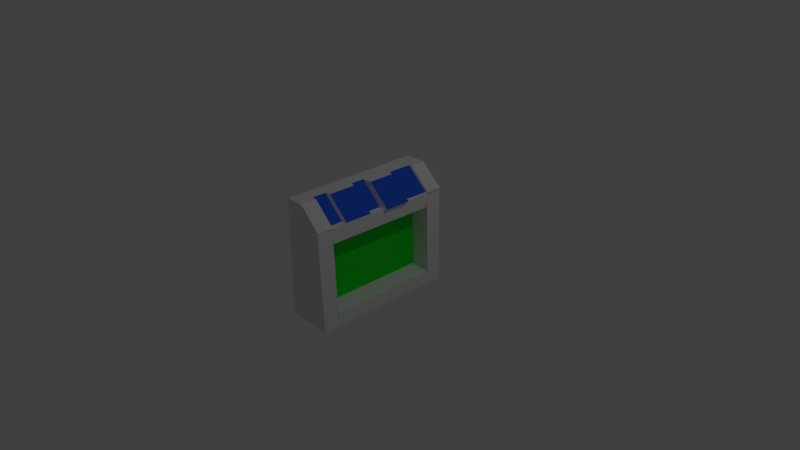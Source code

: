 # Source: LogA.blend  (saved by Blender 2.78.0; exported with 4.5.12 LTS)
import bpy
from mathutils import Matrix  # noqa: F401  (used for matrix-valued properties, if any)

bpy.ops.wm.read_factory_settings(use_empty=True)
scene = bpy.context.scene
scene.name = 'Scene'

# ---- collections
col_collection_1 = bpy.data.collections.new('Collection 1'); scene.collection.children.link(col_collection_1)

# ---- materials (node trees are filled in below, after node groups)
mat_material = bpy.data.materials.new('Material')
mat_material.alpha_threshold = 0.0
mat_material.use_transparent_shadow = False
mat_material.roughness = 0.5
mat_material.line_color = (0.0, 0.0, 0.0, 1.0)
mat_material_001 = bpy.data.materials.new('Material.001')
mat_material_001.alpha_threshold = 0.0
mat_material_001.use_transparent_shadow = False
mat_material_001.diffuse_color = (0.02259, 0.1147, 0.8, 1.0)
mat_material_001.roughness = 0.5
mat_material_002 = bpy.data.materials.new('Material.002')
mat_material_002.alpha_threshold = 0.0
mat_material_002.use_transparent_shadow = False
mat_material_002.diffuse_color = (0.009789, 0.8, 0.02222, 1.0)
mat_material_002.roughness = 0.5

# ---- material node trees

# ---- world
world_world = bpy.data.worlds.new('World'); scene.world = world_world
world_world.color = (0.05088, 0.05088, 0.05088)
world_world.use_sun_shadow = False
world_world.sun_shadow_jitter_overblur = 0.0
world_world.cycles.sampling_method = 'MANUAL'

# ---- cameras
cam_camera = bpy.data.cameras.new('Camera')
cam_camera.clip_end = 100.0
cam_camera.lens = 35.0
cam_camera.sensor_width = 32.0
cam_camera.sensor_height = 18.0
cam_camera.ortho_scale = 7.314
cam_camera.dof.focus_distance = 0.0
cam_camera.dof.aperture_fstop = 128.0

# ---- lights
light_lamp = bpy.data.lights.new('Lamp', 'POINT')
light_lamp.transmission_factor = 0.0
light_lamp.cutoff_distance = 30.0
light_lamp.energy = 100.0
light_lamp.shadow_buffer_clip_start = 1.001
light_lamp.shadow_soft_size = 0.1
light_lamp.shadow_maximum_resolution = 0.006
light_lamp.use_absolute_resolution = True

# ---- meshes
me_cube = bpy.data.meshes.new('Cube')
me_cube.from_pydata([(1.0, 0.981, -0.6091), (1.0, -1.0, -0.6091), (-1.0, -1.0, -0.6091), (-1.0, 0.981, -0.6091), (0.9649, 0.981, 0.7209), (0.8201, -0.9988, 0.7214), (-0.9858, -1.0, 1.0), (-0.9858, 0.981, 1.0), (-0.04743, 0.981, -0.6091), (-0.04743, -1.0, -0.6091), (-0.06166, 0.981, 1.0), (-0.1428, -0.9994, 1.0), (1.0, -0.7803, -0.6091), (-1.0, -0.7803, -0.6091), (0.8338, -0.7792, 0.7213), (-0.9858, -0.7803, 1.0), (-0.1362, -0.7798, 1.0), (-0.04743, -0.7803, -0.6091), (-1.0, 0.7647, -0.6091), (-0.9858, 0.7647, 1.0), (-0.04743, 0.7647, -0.6091), (1.0, 0.7647, -0.6091), (0.9507, 0.7648, 0.7209), (-0.06845, 0.7647, 1.0), (1.0, -0.5796, -0.6091), (0.581, -0.5786, 0.7213), (-0.3955, -0.5791, 1.0), (-1.0, -0.5796, -0.6091), (-0.9858, -0.5796, 1.0), (-0.04743, -0.5796, -0.6091), (-1.0, -0.379, -0.6091), (-0.9858, -0.379, 1.0), (-0.04743, -0.379, -0.6091), (1.0, -0.379, -0.6091), (0.8156, -0.3782, 0.7212), (-0.1672, -0.3786, 1.0), (-1.0, -0.1843, -0.6091), (-0.9858, -0.1843, 1.0), (-0.04743, -0.1843, -0.6091), (1.0, -0.1843, -0.6091), (0.8274, -0.1836, 0.7212), (-0.1616, -0.1839, 1.0), (-1.0, 0.02271, -0.6091), (-0.9858, 0.02271, 1.0), (-0.04743, 0.02271, -0.6091), (1.0, 0.02271, -0.6091), (0.6123, 0.02329, 0.7211), (-0.3833, 0.02298, 1.0), (-1.0, 0.3937, -0.6091), (-0.9858, 0.3937, 1.0), (-0.04743, 0.3937, -0.6091), (1.0, 0.3937, -0.6091), (1.036, 0.394, 0.721), (0.02896, 0.3939, 1.0), (1.0, 0.0374, -0.6091), (1.015, 0.03798, 0.7211), (0.01868, 0.03768, 1.0), (-1.0, 0.0374, -0.6091), (-0.9858, 0.0374, 1.0), (-0.04743, 0.0374, -0.6091), (-1.0, 0.4123, -0.6091), (-0.9858, 0.4123, 1.0), (-0.04743, 0.4123, -0.6091), (1.0, 0.4123, -0.6091), (0.8169, 0.4127, 0.721), (-0.191, 0.4125, 1.0), (1.0, -0.1699, -0.6091), (0.6006, -0.1692, 0.7212), (-0.3889, -0.1696, 1.0), (-1.0, -0.1699, -0.6091), (-0.9858, -0.1699, 1.0), (-0.04743, -0.1699, -0.6091), (1.0, -0.7678, -0.6091), (0.5696, -0.7668, 0.7213), (-0.4009, -0.7673, 1.0), (-1.0, -0.7678, -0.6091), (-0.9858, -0.7678, 1.0), (-0.04743, -0.7678, -0.6091), (1.0, -0.5617, -0.6091), (0.8045, -0.5608, 0.7213), (-0.1725, -0.5613, 1.0), (-1.0, -0.5617, -0.6091), (-0.9858, -0.5617, 1.0), (-0.04743, -0.5617, -0.6091), (0.9, 0.981, 0.7089), (0.7796, -0.9988, 0.7094), (-0.9859, -1.0, 0.9855), (-0.9859, 0.981, 0.9855), (-0.1267, 0.981, 0.9855), (-0.1841, -0.9994, 0.9857), (-0.9859, -0.7803, 0.9855), (0.7931, -0.7792, 0.7093), (0.8859, 0.7648, 0.7089), (-0.9859, 0.7647, 0.9855), (-0.9859, -0.5796, 0.9855), (0.8052, -0.5786, 0.7093), (0.8172, -0.3782, 0.7092), (-0.9859, -0.379, 0.9855), (0.8289, -0.1836, 0.7092), (-0.9859, -0.1843, 0.9855), (0.8413, 0.02329, 0.7091), (-0.9859, 0.02271, 0.9855), (0.8636, 0.394, 0.709), (-0.9859, 0.3937, 0.9855), (-0.9859, 0.0374, 0.9855), (0.8422, 0.03798, 0.7091), (0.8647, 0.4126, 0.709), (-0.9859, 0.4123, 0.9855), (-0.9859, -0.1699, 0.9855), (0.8298, -0.1692, 0.7092), (-0.9859, -0.7678, 0.9855), (0.7939, -0.7668, 0.7093), (-0.9859, -0.5617, 0.9855), (0.8063, -0.5608, 0.7093), (-1.0, 0.756, -0.6091), (-0.9858, 0.756, 1.0), (-0.04743, 0.756, -0.6091), (1.0, 0.756, -0.6091), (0.8378, 0.7562, 0.7209), (-0.1811, 0.7561, 1.0), (0.8854, 0.7562, 0.7089), (-0.9859, 0.756, 0.9855), (-0.1727, -0.9995, 0.8529), (-0.9871, -0.7803, 0.8527), (0.8104, -0.7793, 0.5996), (0.8954, 0.7648, 0.5992), (-0.9871, 0.7647, 0.8527), (-0.9871, -0.5796, 0.8527), (0.8214, -0.5787, 0.5144), (0.8324, -0.3783, 0.5143), (-0.9871, -0.379, 0.8527), (0.8432, -0.1836, 0.5143), (-0.9871, -0.1843, 0.8527), (0.8546, 0.02324, 0.5142), (-0.9871, 0.02271, 0.8527), (0.875, 0.394, 0.5142), (-0.9871, 0.3937, 0.8527), (-0.9871, 0.0374, 0.8527), (0.8554, 0.03793, 0.5142), (0.876, 0.4126, 0.5142), (-0.9871, 0.4123, 0.8527), (-0.9871, -0.1699, 0.8527), (0.844, -0.1693, 0.5143), (-0.9871, -0.7678, 0.8527), (0.811, -0.7669, 0.5144), (-0.9871, -0.5617, 0.8527), (0.8224, -0.5609, 0.5144), (0.9083, 0.981, 0.5992), (0.7979, -0.9989, 0.5996), (-0.9871, -1.0, 0.8527), (-0.9871, 0.981, 0.8527), (-0.1201, 0.981, 0.8527), (-0.9871, 0.756, 0.8527), (0.8949, 0.7562, 0.5141), (-0.1101, -0.9997, 0.1219), (-0.9935, -0.7803, 0.1218), (0.9052, -0.7798, -0.004751), (0.9477, 0.7647, -0.004921), (-0.9935, 0.7647, 0.1218), (-0.9935, -0.5796, 0.1218), (0.04915, -0.5792, -0.004773), (0.05467, -0.3786, -0.004795), (-0.9935, -0.379, 0.1218), (0.06003, -0.184, -0.004816), (-0.9935, -0.1843, 0.1218), (0.06572, 0.02297, -0.004839), (-0.9935, 0.02271, 0.1218), (0.07593, 0.3938, -0.00488), (-0.9935, 0.3937, 0.1218), (-0.9935, 0.0374, 0.1218), (0.06613, 0.03767, -0.004841), (0.07645, 0.4125, -0.004882), (-0.9935, 0.4123, 0.1218), (-0.9935, -0.1699, 0.1218), (0.06042, -0.1696, -0.004818), (-0.9935, -0.7678, 0.1218), (0.04397, -0.7674, -0.004752), (-0.9935, -0.5617, 0.1218), (0.04964, -0.5613, -0.004775), (-0.9935, 0.756, 0.1218), (0.0859, 0.7561, -0.00492), (0.9542, 0.981, -0.004947), (0.899, -0.9995, -0.004726), (-0.9935, -1.0, 0.1218), (-0.9935, 0.981, 0.1218), (-0.08378, 0.981, 0.1218), (-0.05637, -1.0, -0.5047), (-0.9991, -0.7803, -0.5047), (0.9865, -0.7802, -0.5228), (0.9925, 0.7647, -0.5228), (-0.9991, 0.7647, -0.5047), (-0.9991, -0.5796, -0.5047), (0.9873, -0.5795, -0.4277), (0.988, -0.379, -0.4277), (-0.9991, -0.379, -0.5047), (0.9888, -0.1842, -0.4277), (-0.9991, -0.1843, -0.5047), (0.9896, 0.02274, -0.4277), (-0.9991, 0.02271, -0.5047), (0.9911, 0.3937, -0.4277), (-0.9991, 0.3937, -0.5047), (-0.9991, 0.0374, -0.5047), (0.9897, 0.03744, -0.4277), (0.9912, 0.4123, -0.4277), (-0.9991, 0.4123, -0.5047), (-0.9991, -0.1699, -0.5047), (0.9889, -0.1698, -0.4277), (-0.9991, -0.7678, -0.5047), (0.9865, -0.7678, -0.4277), (-0.9991, -0.5617, -0.5047), (0.9873, -0.5617, -0.4277), (-0.9991, 0.756, -0.5047), (0.9925, 0.756, -0.4277), (0.9935, 0.981, -0.5228), (0.9856, -0.9999, -0.5228), (-0.9991, -1.0, -0.5047), (-0.9991, 0.981, -0.5047), (-0.05262, 0.981, -0.5047), (0.9915, 0.981, -0.4973), (0.9813, -0.9999, -0.4972), (-0.9988, -1.0, -0.4738), (-0.9988, 0.981, -0.4738), (-0.05415, 0.981, -0.4738), (-0.05902, -1.0, -0.4738), (-0.9988, -0.7803, -0.4738), (0.9825, -0.7802, -0.4972), (0.9903, 0.7647, -0.4973), (-0.9988, 0.7647, -0.4738), (-0.9988, -0.5796, -0.4738), (0.1219, -0.5795, -0.4021), (0.1229, -0.379, -0.4021), (-0.9988, -0.379, -0.4738), (0.1239, -0.1842, -0.4021), (-0.9988, -0.1843, -0.4738), (0.125, 0.02275, -0.4021), (-0.9988, 0.02271, -0.4738), (0.1269, 0.3937, -0.4021), (-0.9988, 0.3937, -0.4738), (-0.9988, 0.0374, -0.4738), (0.1251, 0.03745, -0.4021), (0.127, 0.4123, -0.4021), (-0.9988, 0.4123, -0.4738), (-0.9988, -0.1699, -0.4738), (0.124, -0.1698, -0.4021), (-0.9988, -0.7678, -0.4738), (0.121, -0.7678, -0.4021), (-0.9988, -0.5617, -0.4738), (0.122, -0.5616, -0.4021), (-0.9988, 0.756, -0.4738), (0.1287, 0.756, -0.4021), (0.9096, 0.981, 0.5829), (0.8006, -0.9989, 0.5834), (-0.9872, -1.0, 0.8331), (-0.9872, 0.981, 0.8331), (-0.1192, 0.981, 0.8331), (-0.1711, -0.9995, 0.8333), (-0.9872, -0.7803, 0.8331), (0.8129, -0.7793, 0.5833), (0.8968, 0.7648, 0.583), (-0.9872, 0.7647, 0.8331), (-0.9872, -0.5796, 0.8331), (-0.03775, -0.5787, 0.4981), (-0.02686, -0.3783, 0.4981), (-0.9872, -0.379, 0.8331), (-0.01628, -0.1836, 0.498), (-0.9872, -0.1843, 0.8331), (-0.005043, 0.02323, 0.498), (-0.9872, 0.02271, 0.8331), (0.0151, 0.394, 0.4979), (-0.9872, 0.3937, 0.8331), (-0.9872, 0.0374, 0.8331), (-0.004245, 0.03792, 0.498), (0.01611, 0.4126, 0.4979), (-0.9872, 0.4123, 0.8331), (-0.9872, -0.1699, 0.8331), (-0.0155, -0.1693, 0.498), (-0.9872, -0.7678, 0.8331), (-0.04797, -0.7669, 0.4982), (-0.9872, -0.5617, 0.8331), (-0.03678, -0.5609, 0.4981), (-0.9872, 0.756, 0.8331), (0.03478, 0.7562, 0.4978), (0.2258, -0.721, 0.2581)], [], [(17, 9, 2, 13), (16, 15, 6, 11), (91, 14, 5, 85), (89, 11, 6, 86), (93, 19, 7, 87), (217, 8, 3, 216), (213, 0, 8, 217), (85, 5, 11, 89), (14, 16, 11, 5), (12, 1, 9, 17), (72, 12, 17, 77), (73, 74, 16, 14), (86, 6, 15, 90), (111, 73, 14, 91), (74, 76, 15, 16), (77, 17, 13, 75), (8, 20, 18, 3), (10, 7, 19, 23), (84, 4, 22, 92), (4, 10, 23, 22), (0, 21, 20, 8), (121, 115, 19, 93), (110, 76, 28, 94), (83, 29, 27, 81), (80, 82, 28, 26), (113, 79, 25, 95), (79, 80, 26, 25), (78, 24, 29, 83), (39, 33, 32, 38), (40, 41, 35, 34), (98, 40, 34, 96), (41, 37, 31, 35), (38, 32, 30, 36), (112, 82, 31, 97), (71, 38, 36, 69), (68, 70, 37, 41), (109, 67, 40, 98), (67, 68, 41, 40), (66, 39, 38, 71), (97, 31, 37, 99), (54, 45, 44, 59), (55, 56, 47, 46), (105, 55, 46, 100), (56, 58, 43, 47), (59, 44, 42, 57), (108, 70, 43, 101), (62, 50, 48, 60), (65, 61, 49, 53), (106, 64, 52, 102), (64, 65, 53, 52), (63, 51, 50, 62), (104, 58, 49, 103), (101, 43, 58, 104), (50, 59, 57, 48), (53, 49, 58, 56), (102, 52, 55, 105), (52, 53, 56, 55), (51, 54, 59, 50), (117, 63, 62, 116), (118, 119, 65, 64), (120, 118, 64, 106), (119, 115, 61, 65), (116, 62, 60, 114), (103, 49, 61, 107), (99, 37, 70, 108), (45, 66, 71, 44), (46, 47, 68, 67), (100, 46, 67, 109), (47, 43, 70, 68), (44, 71, 69, 42), (90, 15, 76, 110), (29, 77, 75, 27), (26, 28, 76, 74), (95, 25, 73, 111), (25, 26, 74, 73), (24, 72, 77, 29), (94, 28, 82, 112), (33, 78, 83, 32), (34, 35, 80, 79), (96, 34, 79, 113), (35, 31, 82, 80), (32, 83, 81, 30), (129, 96, 113, 146), (127, 94, 112, 145), (128, 95, 111, 144), (123, 90, 110, 143), (133, 100, 109, 142), (132, 99, 108, 141), (136, 103, 107, 140), (153, 120, 106, 139), (135, 102, 105, 138), (134, 101, 104, 137), (137, 104, 103, 136), (139, 106, 102, 135), (141, 108, 101, 134), (138, 105, 100, 133), (130, 97, 99, 132), (142, 109, 98, 131), (145, 112, 97, 130), (131, 98, 96, 129), (146, 113, 95, 128), (143, 110, 94, 127), (152, 121, 93, 126), (147, 84, 92, 125), (144, 111, 91, 124), (149, 86, 90, 123), (148, 85, 89, 122), (4, 84, 88, 10), (10, 88, 87, 7), (126, 93, 87, 150), (122, 89, 86, 149), (124, 91, 85, 148), (140, 107, 121, 152), (125, 92, 120, 153), (20, 116, 114, 18), (23, 19, 115, 119), (92, 22, 118, 120), (22, 23, 119, 118), (21, 117, 116, 20), (107, 61, 115, 121), (258, 125, 153, 281), (273, 140, 152, 280), (257, 124, 148, 251), (255, 122, 149, 252), (259, 126, 150, 253), (251, 148, 122, 255), (252, 149, 123, 256), (277, 144, 124, 257), (250, 147, 125, 258), (280, 152, 126, 259), (276, 143, 127, 260), (279, 146, 128, 261), (264, 131, 129, 262), (278, 145, 130, 263), (275, 142, 131, 264), (263, 130, 132, 265), (271, 138, 133, 266), (274, 141, 134, 267), (272, 139, 135, 268), (270, 137, 136, 269), (267, 134, 137, 270), (268, 135, 138, 271), (281, 153, 139, 272), (269, 136, 140, 273), (265, 132, 141, 274), (266, 133, 142, 275), (256, 123, 143, 276), (261, 128, 144, 277), (260, 127, 145, 278), (262, 129, 146, 279), (84, 147, 151, 88), (88, 151, 150, 87), (230, 161, 178, 247), (228, 159, 177, 246), (229, 160, 176, 245), (224, 155, 175, 244), (234, 165, 174, 243), (233, 164, 173, 242), (237, 168, 172, 241), (249, 180, 171, 240), (236, 167, 170, 239), (235, 166, 169, 238), (238, 169, 168, 237), (240, 171, 167, 236), (242, 173, 166, 235), (239, 170, 165, 234), (231, 162, 164, 233), (243, 174, 163, 232), (246, 177, 162, 231), (232, 163, 161, 230), (247, 178, 160, 229), (244, 175, 159, 228), (248, 179, 158, 227), (218, 181, 157, 226), (245, 176, 156, 225), (220, 183, 155, 224), (219, 182, 154, 223), (227, 158, 184, 221), (223, 154, 183, 220), (225, 156, 182, 219), (241, 172, 179, 248), (226, 157, 180, 249), (250, 181, 185, 254), (254, 185, 184, 253), (21, 189, 212, 117), (60, 204, 211, 114), (12, 188, 214, 1), (9, 186, 215, 2), (18, 190, 216, 3), (1, 214, 186, 9), (2, 215, 187, 13), (72, 208, 188, 12), (0, 213, 189, 21), (114, 211, 190, 18), (75, 207, 191, 27), (78, 210, 192, 24), (39, 195, 193, 33), (81, 209, 194, 30), (66, 206, 195, 39), (30, 194, 196, 36), (54, 202, 197, 45), (69, 205, 198, 42), (63, 203, 199, 51), (57, 201, 200, 48), (42, 198, 201, 57), (51, 199, 202, 54), (117, 212, 203, 63), (48, 200, 204, 60), (36, 196, 205, 69), (45, 197, 206, 66), (13, 187, 207, 75), (24, 192, 208, 72), (27, 191, 209, 81), (33, 193, 210, 78), (218, 213, 217, 222), (222, 217, 216, 221), (185, 222, 221, 184), (181, 218, 222, 185), (189, 226, 249, 212), (204, 241, 248, 211), (188, 225, 219, 214), (186, 223, 220, 215), (190, 227, 221, 216), (214, 219, 223, 186), (215, 220, 224, 187), (208, 245, 225, 188), (213, 218, 226, 189), (211, 248, 227, 190), (207, 244, 228, 191), (210, 247, 229, 192), (195, 232, 230, 193), (209, 246, 231, 194), (206, 243, 232, 195), (194, 231, 233, 196), (202, 239, 234, 197), (205, 242, 235, 198), (203, 240, 236, 199), (201, 238, 237, 200), (198, 235, 238, 201), (199, 236, 239, 202), (212, 249, 240, 203), (200, 237, 241, 204), (196, 233, 242, 205), (197, 234, 243, 206), (187, 224, 244, 207), (192, 229, 245, 208), (191, 228, 246, 209), (193, 230, 247, 210), (151, 254, 253, 150), (147, 250, 254, 151), (161, 262, 279, 178), (159, 260, 278, 177), (160, 261, 277, 176), (155, 256, 276, 175), (165, 266, 275, 174), (164, 265, 274, 173), (168, 269, 273, 172), (180, 281, 272, 171), (167, 268, 271, 170), (166, 267, 270, 169), (169, 270, 269, 168), (171, 272, 268, 167), (173, 274, 267, 166), (170, 271, 266, 165), (162, 263, 265, 164), (174, 275, 264, 163), (177, 278, 263, 162), (163, 264, 262, 161), (178, 279, 261, 160), (175, 276, 260, 159), (179, 280, 259, 158), (181, 250, 258, 157), (176, 277, 257, 156), (183, 252, 256, 155), (182, 251, 255, 154), (158, 259, 253, 184), (154, 255, 252, 183), (156, 257, 251, 182), (172, 273, 280, 179), (157, 258, 281, 180)])
me_cube.polygons.foreach_set('material_index', [0, 0, 0, 0, 0, 0, 0, 0, 0, 0, 0, 0, 0, 0, 0, 0, 0, 0, 0, 0, 0, 0, 0, 0, 0, 0, 0, 0, 0, 1, 0, 0, 0, 0, 0, 0, 0, 0, 0, 0, 0, 0, 0, 0, 0, 0, 0, 0, 0, 0, 0, 0, 0, 0, 0, 0, 1, 0, 0, 1, 0, 0, 0, 0, 0, 0, 1, 0, 0, 0, 0, 0, 0, 0, 1, 0, 0, 0, 1, 0, 0, 0, 0, 0, 0, 0, 0, 0, 0, 0, 0, 0, 0, 0, 0, 0, 0, 0, 0, 0, 0, 0, 0, 0, 0, 0, 0, 0, 0, 0, 0, 0, 0, 0, 0, 0, 0, 0, 0, 0, 0, 0, 0, 0, 0, 0, 0, 0, 0, 0, 0, 0, 0, 0, 0, 0, 0, 0, 0, 0, 0, 0, 0, 0, 0, 0, 0, 0, 0, 0, 0, 0, 2, 0, 2, 0, 2, 0, 0, 2, 2, 0, 0, 2, 0, 2, 0, 2, 0, 2, 2, 0, 0, 0, 0, 0, 0, 0, 0, 0, 0, 0, 0, 0, 0, 0, 0, 0, 0, 0, 0, 0, 0, 0, 0, 0, 0, 0, 0, 0, 0, 0, 0, 0, 0, 0, 0, 0, 0, 0, 0, 0, 0, 0, 0, 0, 0, 0, 0, 0, 0, 0, 0, 0, 0, 0, 0, 0, 0, 0, 0, 0, 0, 0, 0, 0, 0, 0, 0, 0, 0, 0, 0, 0, 0, 0, 0, 0, 0, 0, 2, 0, 2, 0, 2, 0, 0, 2, 2, 0, 0, 2, 0, 2, 0, 2, 0, 2, 2, 0, 0, 0, 0, 0, 0, 0, 0, 0, 0, 0])
me_cube.materials.append(mat_material)
me_cube.materials.append(mat_material_001)
me_cube.materials.append(mat_material_002)
me_cube.use_remesh_preserve_volume = False
me_cube.use_remesh_preserve_attributes = False
me_cube.use_mirror_vertex_groups = False
me_cube.update()

# ---- objects
ob_cube = bpy.data.objects.new('Cube', me_cube)
ob_lamp = bpy.data.objects.new('Lamp', light_lamp)
ob_camera = bpy.data.objects.new('Camera', cam_camera)

# ---- transforms, parenting, visibility, modifiers, constraints
ob_cube.location = (0.0, 0.0, 0.0)
ob_cube.scale = (0.3062, 1.0, 1.0)
ob_cube.lock_rotations_4d = False
ob_cube.empty_display_type = 'ARROWS'
ob_cube.lineart.crease_threshold = 0.0
ob_lamp.location = (4.076, 1.005, 5.904)
ob_lamp.rotation_euler = (0.6503, 0.05522, 1.866)
ob_lamp.lock_rotations_4d = False
ob_lamp.empty_display_type = 'ARROWS'
ob_lamp.color = (0.0, 0.0, 0.0, 0.0)
ob_lamp.lineart.crease_threshold = 0.0
ob_camera.location = (7.481, -6.508, 5.344)
ob_camera.rotation_euler = (1.109, 0.0, 0.8149)
ob_camera.lock_rotations_4d = False
ob_camera.empty_display_type = 'ARROWS'
ob_camera.color = (0.0, 0.0, 0.0, 0.0)
ob_camera.display_type = 'WIRE'
ob_camera.lineart.crease_threshold = 0.0

# ---- collection membership
col_collection_1.objects.link(ob_cube)
col_collection_1.objects.link(ob_lamp)
col_collection_1.objects.link(ob_camera)

# ---- scene / render settings (as saved in the file)
scene.camera = ob_camera
scene.frame_start = 1; scene.frame_end = 250; scene.frame_set(1)
scene.render.engine = 'BLENDER_EEVEE_NEXT'
scene.render.resolution_percentage = 50
scene.render.dither_intensity = 0.0
scene.cycles.use_denoising = False
scene.cycles.samples = 128
scene.cycles.sampling_pattern = 'TABULATED_SOBOL'
scene.cycles.light_sampling_threshold = 0.0
scene.cycles.use_adaptive_sampling = False
scene.cycles.use_light_tree = False
scene.cycles.blur_glossy = 0.0
scene.cycles.sample_clamp_indirect = 0.0
scene.view_settings.view_transform = 'Standard'
bpy.context.view_layer.update()
